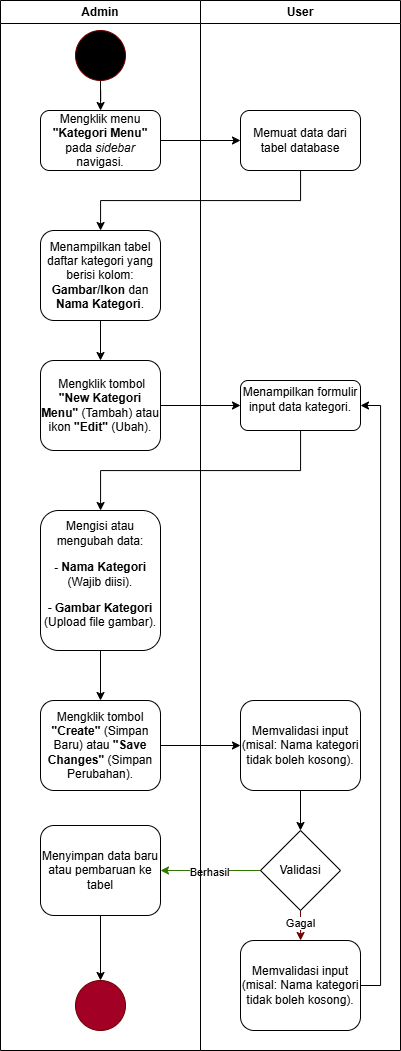

The diagram above was exported from draw.io. Its source (the exported page's mxGraphModel, read from the mxfile embedded in the PNG):
<mxGraphModel dx="1389" dy="835" grid="1" gridSize="10" guides="1" tooltips="1" connect="1" arrows="1" fold="1" page="1" pageScale="1" pageWidth="850" pageHeight="1100" math="0" shadow="0">
  <root>
    <mxCell id="0" />
    <mxCell id="1" parent="0" />
    <mxCell id="bWdybKJxL4C6COkkbYG8-3" value="" style="edgeStyle=orthogonalEdgeStyle;rounded=0;orthogonalLoop=1;jettySize=auto;html=1;" edge="1" parent="1" source="bWdybKJxL4C6COkkbYG8-1" target="bWdybKJxL4C6COkkbYG8-2">
      <mxGeometry relative="1" as="geometry" />
    </mxCell>
    <mxCell id="bWdybKJxL4C6COkkbYG8-1" value="Mengklik menu &lt;b&gt;&quot;Kategori Menu&quot;&lt;/b&gt; pada &lt;i&gt;sidebar&lt;/i&gt; navigasi." style="rounded=1;whiteSpace=wrap;html=1;" vertex="1" parent="1">
      <mxGeometry x="50" y="120" width="120" height="60" as="geometry" />
    </mxCell>
    <mxCell id="bWdybKJxL4C6COkkbYG8-6" value="" style="edgeStyle=orthogonalEdgeStyle;rounded=0;orthogonalLoop=1;jettySize=auto;html=1;" edge="1" parent="1" source="bWdybKJxL4C6COkkbYG8-2" target="bWdybKJxL4C6COkkbYG8-5">
      <mxGeometry relative="1" as="geometry">
        <Array as="points">
          <mxPoint x="310" y="210" />
          <mxPoint x="110" y="210" />
        </Array>
      </mxGeometry>
    </mxCell>
    <mxCell id="bWdybKJxL4C6COkkbYG8-2" value="Memuat data dari tabel database" style="rounded=1;whiteSpace=wrap;html=1;" vertex="1" parent="1">
      <mxGeometry x="250" y="120" width="120" height="60" as="geometry" />
    </mxCell>
    <mxCell id="bWdybKJxL4C6COkkbYG8-8" value="" style="edgeStyle=orthogonalEdgeStyle;rounded=0;orthogonalLoop=1;jettySize=auto;html=1;" edge="1" parent="1" source="bWdybKJxL4C6COkkbYG8-5" target="bWdybKJxL4C6COkkbYG8-7">
      <mxGeometry relative="1" as="geometry" />
    </mxCell>
    <mxCell id="bWdybKJxL4C6COkkbYG8-5" value="Menampilkan tabel daftar kategori yang berisi kolom: &lt;b&gt;Gambar/Ikon&lt;/b&gt; dan &lt;b&gt;Nama Kategori&lt;/b&gt;." style="rounded=1;whiteSpace=wrap;html=1;" vertex="1" parent="1">
      <mxGeometry x="50" y="240" width="120" height="90" as="geometry" />
    </mxCell>
    <mxCell id="bWdybKJxL4C6COkkbYG8-10" value="" style="edgeStyle=orthogonalEdgeStyle;rounded=0;orthogonalLoop=1;jettySize=auto;html=1;" edge="1" parent="1" source="bWdybKJxL4C6COkkbYG8-7" target="bWdybKJxL4C6COkkbYG8-9">
      <mxGeometry relative="1" as="geometry" />
    </mxCell>
    <mxCell id="bWdybKJxL4C6COkkbYG8-7" value="&amp;nbsp;Mengklik tombol &lt;b&gt;&quot;New Kategori Menu&quot;&lt;/b&gt; (Tambah) atau ikon &lt;b&gt;&quot;Edit&quot;&lt;/b&gt; (Ubah)." style="rounded=1;whiteSpace=wrap;html=1;" vertex="1" parent="1">
      <mxGeometry x="50" y="370" width="120" height="90" as="geometry" />
    </mxCell>
    <mxCell id="bWdybKJxL4C6COkkbYG8-12" value="" style="edgeStyle=orthogonalEdgeStyle;rounded=0;orthogonalLoop=1;jettySize=auto;html=1;" edge="1" parent="1" source="bWdybKJxL4C6COkkbYG8-9" target="bWdybKJxL4C6COkkbYG8-11">
      <mxGeometry relative="1" as="geometry">
        <Array as="points">
          <mxPoint x="310" y="480" />
          <mxPoint x="110" y="480" />
        </Array>
      </mxGeometry>
    </mxCell>
    <mxCell id="bWdybKJxL4C6COkkbYG8-9" value="Menampilkan formulir input data kategori.&lt;p data-path-to-node=&quot;9,2,0,0&quot;&gt;&lt;/p&gt;" style="rounded=1;whiteSpace=wrap;html=1;" vertex="1" parent="1">
      <mxGeometry x="250" y="390" width="120" height="50" as="geometry" />
    </mxCell>
    <mxCell id="bWdybKJxL4C6COkkbYG8-14" value="" style="edgeStyle=orthogonalEdgeStyle;rounded=0;orthogonalLoop=1;jettySize=auto;html=1;" edge="1" parent="1" source="bWdybKJxL4C6COkkbYG8-11" target="bWdybKJxL4C6COkkbYG8-13">
      <mxGeometry relative="1" as="geometry" />
    </mxCell>
    <mxCell id="bWdybKJxL4C6COkkbYG8-11" value="Mengisi atau mengubah data:&lt;p data-path-to-node=&quot;9,2,0,0&quot;&gt;&lt;/p&gt;&lt;div&gt;&lt;p data-path-to-node=&quot;9,2,0,2&quot;&gt; &lt;b&gt;- Nama Kategori&lt;/b&gt; (Wajib diisi).&lt;/p&gt;&lt;p data-path-to-node=&quot;9,2,0,4&quot;&gt;- &lt;b&gt;Gambar Kategori&lt;/b&gt; (Upload file gambar).&lt;/p&gt;&lt;/div&gt;" style="rounded=1;whiteSpace=wrap;html=1;" vertex="1" parent="1">
      <mxGeometry x="50" y="520" width="120" height="140" as="geometry" />
    </mxCell>
    <mxCell id="bWdybKJxL4C6COkkbYG8-16" value="" style="edgeStyle=orthogonalEdgeStyle;rounded=0;orthogonalLoop=1;jettySize=auto;html=1;" edge="1" parent="1" source="bWdybKJxL4C6COkkbYG8-13" target="bWdybKJxL4C6COkkbYG8-15">
      <mxGeometry relative="1" as="geometry" />
    </mxCell>
    <mxCell id="bWdybKJxL4C6COkkbYG8-13" value="Mengklik tombol &lt;b&gt;&quot;Create&quot;&lt;/b&gt; (Simpan Baru) atau &lt;b&gt;&quot;Save Changes&quot;&lt;/b&gt; (Simpan Perubahan)." style="rounded=1;whiteSpace=wrap;html=1;" vertex="1" parent="1">
      <mxGeometry x="50" y="710" width="120" height="90" as="geometry" />
    </mxCell>
    <mxCell id="bWdybKJxL4C6COkkbYG8-22" style="edgeStyle=orthogonalEdgeStyle;rounded=0;orthogonalLoop=1;jettySize=auto;html=1;exitX=0.5;exitY=1;exitDx=0;exitDy=0;entryX=0.5;entryY=0;entryDx=0;entryDy=0;" edge="1" parent="1" source="bWdybKJxL4C6COkkbYG8-15" target="bWdybKJxL4C6COkkbYG8-17">
      <mxGeometry relative="1" as="geometry" />
    </mxCell>
    <mxCell id="bWdybKJxL4C6COkkbYG8-15" value="Memvalidasi input (misal: Nama kategori tidak boleh kosong)." style="rounded=1;whiteSpace=wrap;html=1;" vertex="1" parent="1">
      <mxGeometry x="250" y="710" width="120" height="90" as="geometry" />
    </mxCell>
    <mxCell id="bWdybKJxL4C6COkkbYG8-20" style="edgeStyle=orthogonalEdgeStyle;rounded=0;orthogonalLoop=1;jettySize=auto;html=1;exitX=0.5;exitY=1;exitDx=0;exitDy=0;fillColor=#a20025;strokeColor=#6F0000;" edge="1" parent="1" source="bWdybKJxL4C6COkkbYG8-17" target="bWdybKJxL4C6COkkbYG8-18">
      <mxGeometry relative="1" as="geometry" />
    </mxCell>
    <mxCell id="bWdybKJxL4C6COkkbYG8-24" value="Gagal" style="edgeLabel;html=1;align=center;verticalAlign=middle;resizable=0;points=[];" vertex="1" connectable="0" parent="bWdybKJxL4C6COkkbYG8-20">
      <mxGeometry x="-0.5421" y="-1" relative="1" as="geometry">
        <mxPoint as="offset" />
      </mxGeometry>
    </mxCell>
    <mxCell id="bWdybKJxL4C6COkkbYG8-21" style="edgeStyle=orthogonalEdgeStyle;rounded=0;orthogonalLoop=1;jettySize=auto;html=1;exitX=0;exitY=0.5;exitDx=0;exitDy=0;entryX=1;entryY=0.5;entryDx=0;entryDy=0;fillColor=#60a917;strokeColor=#2D7600;" edge="1" parent="1" source="bWdybKJxL4C6COkkbYG8-17" target="bWdybKJxL4C6COkkbYG8-19">
      <mxGeometry relative="1" as="geometry" />
    </mxCell>
    <mxCell id="bWdybKJxL4C6COkkbYG8-25" value="Berhasil" style="edgeLabel;html=1;align=center;verticalAlign=middle;resizable=0;points=[];" vertex="1" connectable="0" parent="bWdybKJxL4C6COkkbYG8-21">
      <mxGeometry x="0.0379" y="1" relative="1" as="geometry">
        <mxPoint as="offset" />
      </mxGeometry>
    </mxCell>
    <mxCell id="bWdybKJxL4C6COkkbYG8-17" value="Validasi" style="rhombus;whiteSpace=wrap;html=1;" vertex="1" parent="1">
      <mxGeometry x="270" y="840" width="80" height="80" as="geometry" />
    </mxCell>
    <mxCell id="bWdybKJxL4C6COkkbYG8-23" style="edgeStyle=orthogonalEdgeStyle;rounded=0;orthogonalLoop=1;jettySize=auto;html=1;exitX=1;exitY=0.5;exitDx=0;exitDy=0;entryX=1;entryY=0.5;entryDx=0;entryDy=0;" edge="1" parent="1" source="bWdybKJxL4C6COkkbYG8-18" target="bWdybKJxL4C6COkkbYG8-9">
      <mxGeometry relative="1" as="geometry" />
    </mxCell>
    <mxCell id="bWdybKJxL4C6COkkbYG8-18" value="Memvalidasi input (misal: Nama kategori tidak boleh kosong)." style="rounded=1;whiteSpace=wrap;html=1;" vertex="1" parent="1">
      <mxGeometry x="250" y="950" width="120" height="90" as="geometry" />
    </mxCell>
    <mxCell id="bWdybKJxL4C6COkkbYG8-27" style="edgeStyle=orthogonalEdgeStyle;rounded=0;orthogonalLoop=1;jettySize=auto;html=1;exitX=0.5;exitY=1;exitDx=0;exitDy=0;entryX=0.5;entryY=0;entryDx=0;entryDy=0;" edge="1" parent="1" source="bWdybKJxL4C6COkkbYG8-19" target="bWdybKJxL4C6COkkbYG8-26">
      <mxGeometry relative="1" as="geometry" />
    </mxCell>
    <mxCell id="bWdybKJxL4C6COkkbYG8-19" value="Menyimpan data baru atau pembaruan ke tabel" style="rounded=1;whiteSpace=wrap;html=1;" vertex="1" parent="1">
      <mxGeometry x="50" y="835" width="120" height="90" as="geometry" />
    </mxCell>
    <mxCell id="bWdybKJxL4C6COkkbYG8-26" value="" style="ellipse;whiteSpace=wrap;html=1;aspect=fixed;fillColor=#a20025;fontColor=#ffffff;strokeColor=#6F0000;" vertex="1" parent="1">
      <mxGeometry x="85" y="990" width="50" height="50" as="geometry" />
    </mxCell>
    <mxCell id="bWdybKJxL4C6COkkbYG8-29" style="edgeStyle=orthogonalEdgeStyle;rounded=0;orthogonalLoop=1;jettySize=auto;html=1;exitX=0.5;exitY=1;exitDx=0;exitDy=0;" edge="1" parent="1" source="bWdybKJxL4C6COkkbYG8-28" target="bWdybKJxL4C6COkkbYG8-1">
      <mxGeometry relative="1" as="geometry" />
    </mxCell>
    <mxCell id="bWdybKJxL4C6COkkbYG8-28" value="" style="ellipse;whiteSpace=wrap;html=1;aspect=fixed;fillColor=#000000;fontColor=#ffffff;strokeColor=#6F0000;" vertex="1" parent="1">
      <mxGeometry x="85" y="40" width="50" height="50" as="geometry" />
    </mxCell>
    <mxCell id="0ynu7LIS3aq9M1sT2OJR-1" value="Admin" style="swimlane;whiteSpace=wrap;html=1;" vertex="1" parent="1">
      <mxGeometry x="10" y="10" width="200" height="1050" as="geometry" />
    </mxCell>
    <mxCell id="0ynu7LIS3aq9M1sT2OJR-2" value="User" style="swimlane;whiteSpace=wrap;html=1;" vertex="1" parent="1">
      <mxGeometry x="210" y="10" width="200" height="1050" as="geometry" />
    </mxCell>
  </root>
</mxGraphModel>